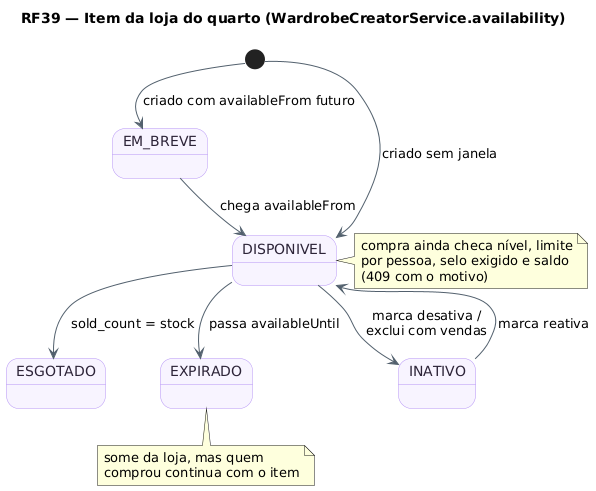

The diagram above was rendered by PlantUML. Its source (embedded in the PNG):
@startuml RF39_MaquinaDeEstados_ItemDaLoja
!pragma layout smetana
title RF39 — Item da loja do quarto (WardrobeCreatorService.availability)
skinparam backgroundColor #FFFFFF
skinparam state {
  BackgroundColor #F8F4FF
  BorderColor #B695F5
  FontColor #2D2438
  ArrowColor #52606D
}
[*] --> EM_BREVE : criado com availableFrom futuro
[*] --> DISPONIVEL : criado sem janela
EM_BREVE --> DISPONIVEL : chega availableFrom
DISPONIVEL --> ESGOTADO : sold_count = stock
DISPONIVEL --> EXPIRADO : passa availableUntil
DISPONIVEL --> INATIVO : marca desativa /\nexclui com vendas
INATIVO --> DISPONIVEL : marca reativa
note right of DISPONIVEL : compra ainda checa nível, limite\npor pessoa, selo exigido e saldo\n(409 com o motivo)
note bottom of EXPIRADO : some da loja, mas quem\ncomprou continua com o item
@enduml